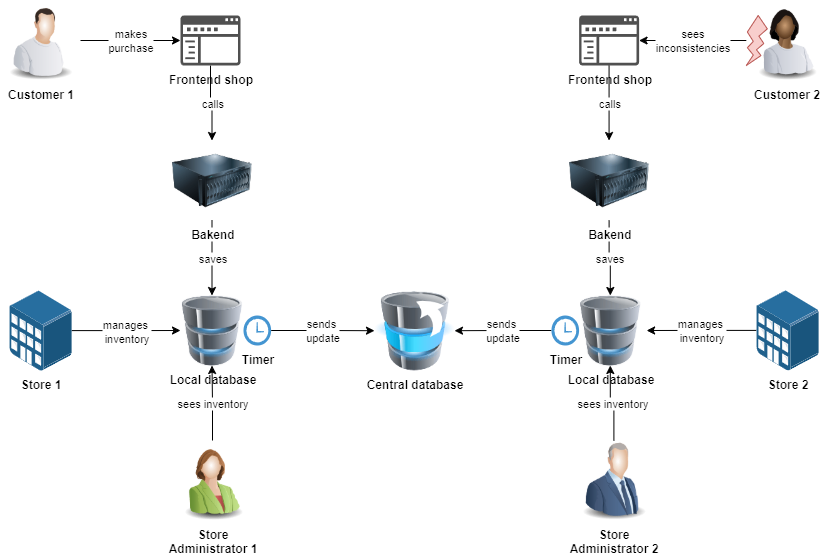

The diagram above was exported from draw.io. Its source (the exported page's mxGraphModel, read from the mxfile embedded in the PNG):
<mxGraphModel dx="1426" dy="777" grid="1" gridSize="10" guides="1" tooltips="1" connect="1" arrows="1" fold="1" page="1" pageScale="1" pageWidth="827" pageHeight="1169" math="0" shadow="0">
  <root>
    <mxCell id="Fw3afTp6y-NiyQ3UagiC-0" />
    <mxCell id="Fw3afTp6y-NiyQ3UagiC-1" parent="Fw3afTp6y-NiyQ3UagiC-0" />
    <mxCell id="Fw3afTp6y-NiyQ3UagiC-2" value="manages&amp;nbsp;&lt;div&gt;inventory&lt;/div&gt;" style="edgeStyle=orthogonalEdgeStyle;rounded=0;orthogonalLoop=1;jettySize=auto;html=1;fontStyle=0" parent="Fw3afTp6y-NiyQ3UagiC-1" source="Fw3afTp6y-NiyQ3UagiC-3" target="Fw3afTp6y-NiyQ3UagiC-7" edge="1">
      <mxGeometry relative="1" as="geometry" />
    </mxCell>
    <mxCell id="Fw3afTp6y-NiyQ3UagiC-3" value="Store 1" style="image;points=[];aspect=fixed;html=1;align=center;shadow=0;dashed=0;image=img/lib/allied_telesis/buildings/Medium_Business_Building.svg;fontStyle=1" parent="Fw3afTp6y-NiyQ3UagiC-1" vertex="1">
      <mxGeometry x="8.81" y="310" width="62.38" height="80.2" as="geometry" />
    </mxCell>
    <mxCell id="Fw3afTp6y-NiyQ3UagiC-4" value="&lt;span style=&quot;font-weight: normal;&quot;&gt;manages&amp;nbsp;&lt;/span&gt;&lt;div&gt;&lt;span style=&quot;font-weight: normal;&quot;&gt;inventory&lt;/span&gt;&lt;/div&gt;" style="edgeStyle=orthogonalEdgeStyle;rounded=0;orthogonalLoop=1;jettySize=auto;html=1;fontStyle=1" parent="Fw3afTp6y-NiyQ3UagiC-1" source="Fw3afTp6y-NiyQ3UagiC-5" target="Fw3afTp6y-NiyQ3UagiC-10" edge="1">
      <mxGeometry relative="1" as="geometry" />
    </mxCell>
    <mxCell id="Fw3afTp6y-NiyQ3UagiC-5" value="Store 2" style="image;points=[];aspect=fixed;html=1;align=center;shadow=0;dashed=0;image=img/lib/allied_telesis/buildings/Medium_Business_Building.svg;fontStyle=1" parent="Fw3afTp6y-NiyQ3UagiC-1" vertex="1">
      <mxGeometry x="755.81" y="309.8" width="62.38" height="80.2" as="geometry" />
    </mxCell>
    <mxCell id="Fw3afTp6y-NiyQ3UagiC-6" value="sends&amp;nbsp;&lt;div&gt;update&lt;/div&gt;" style="edgeStyle=orthogonalEdgeStyle;rounded=0;orthogonalLoop=1;jettySize=auto;html=1;" parent="Fw3afTp6y-NiyQ3UagiC-1" source="Fw3afTp6y-NiyQ3UagiC-11" target="Fw3afTp6y-NiyQ3UagiC-8" edge="1">
      <mxGeometry x="0.0039" relative="1" as="geometry">
        <mxPoint as="offset" />
      </mxGeometry>
    </mxCell>
    <mxCell id="Fw3afTp6y-NiyQ3UagiC-7" value="Local database" style="image;html=1;image=img/lib/clip_art/computers/Database_128x128.png;fontStyle=1" parent="Fw3afTp6y-NiyQ3UagiC-1" vertex="1">
      <mxGeometry x="180" y="315" width="63" height="70" as="geometry" />
    </mxCell>
    <mxCell id="Fw3afTp6y-NiyQ3UagiC-8" value="Central database" style="image;html=1;image=img/lib/clip_art/computers/Database_Move_Stack_128x128.png;fontStyle=1" parent="Fw3afTp6y-NiyQ3UagiC-1" vertex="1">
      <mxGeometry x="374" y="310.2" width="80" height="80" as="geometry" />
    </mxCell>
    <mxCell id="Fw3afTp6y-NiyQ3UagiC-9" value="sends&amp;nbsp;&lt;div&gt;update&lt;/div&gt;" style="edgeStyle=orthogonalEdgeStyle;rounded=0;orthogonalLoop=1;jettySize=auto;html=1;" parent="Fw3afTp6y-NiyQ3UagiC-1" source="Fw3afTp6y-NiyQ3UagiC-12" target="Fw3afTp6y-NiyQ3UagiC-8" edge="1">
      <mxGeometry relative="1" as="geometry" />
    </mxCell>
    <mxCell id="Fw3afTp6y-NiyQ3UagiC-10" value="Local database" style="image;html=1;image=img/lib/clip_art/computers/Database_128x128.png;fontStyle=1" parent="Fw3afTp6y-NiyQ3UagiC-1" vertex="1">
      <mxGeometry x="573.41" y="315" width="72.7" height="70" as="geometry" />
    </mxCell>
    <mxCell id="Fw3afTp6y-NiyQ3UagiC-11" value="Timer" style="shadow=0;dashed=0;html=1;strokeColor=none;fillColor=#4495D1;labelPosition=center;verticalLabelPosition=bottom;verticalAlign=top;align=center;outlineConnect=0;shape=mxgraph.veeam.time;fontStyle=1" parent="Fw3afTp6y-NiyQ3UagiC-1" vertex="1">
      <mxGeometry x="243" y="335" width="27.62" height="30" as="geometry" />
    </mxCell>
    <mxCell id="Fw3afTp6y-NiyQ3UagiC-12" value="Timer" style="shadow=0;dashed=0;html=1;strokeColor=none;fillColor=#4495D1;labelPosition=center;verticalLabelPosition=bottom;verticalAlign=top;align=center;outlineConnect=0;shape=mxgraph.veeam.time;fontStyle=1" parent="Fw3afTp6y-NiyQ3UagiC-1" vertex="1">
      <mxGeometry x="550.95" y="335" width="27.62" height="30" as="geometry" />
    </mxCell>
    <mxCell id="Fw3afTp6y-NiyQ3UagiC-13" value="calls" style="edgeStyle=orthogonalEdgeStyle;rounded=0;orthogonalLoop=1;jettySize=auto;html=1;" parent="Fw3afTp6y-NiyQ3UagiC-1" source="Fw3afTp6y-NiyQ3UagiC-14" target="Fw3afTp6y-NiyQ3UagiC-18" edge="1">
      <mxGeometry x="0.0081" relative="1" as="geometry">
        <mxPoint as="offset" />
      </mxGeometry>
    </mxCell>
    <mxCell id="Fw3afTp6y-NiyQ3UagiC-14" value="Frontend shop" style="sketch=0;pointerEvents=1;shadow=0;dashed=0;html=1;strokeColor=none;labelPosition=center;verticalLabelPosition=bottom;verticalAlign=top;align=center;fillColor=#505050;shape=mxgraph.mscae.intune.company_portal;fontStyle=1" parent="Fw3afTp6y-NiyQ3UagiC-1" vertex="1">
      <mxGeometry x="180" y="35" width="60" height="50" as="geometry" />
    </mxCell>
    <mxCell id="Fw3afTp6y-NiyQ3UagiC-15" value="calls" style="edgeStyle=orthogonalEdgeStyle;rounded=0;orthogonalLoop=1;jettySize=auto;html=1;" parent="Fw3afTp6y-NiyQ3UagiC-1" source="Fw3afTp6y-NiyQ3UagiC-16" target="Fw3afTp6y-NiyQ3UagiC-20" edge="1">
      <mxGeometry relative="1" as="geometry" />
    </mxCell>
    <mxCell id="Fw3afTp6y-NiyQ3UagiC-16" value="Frontend shop" style="sketch=0;pointerEvents=1;shadow=0;dashed=0;html=1;strokeColor=none;labelPosition=center;verticalLabelPosition=bottom;verticalAlign=top;align=center;fillColor=#505050;shape=mxgraph.mscae.intune.company_portal;fontStyle=1" parent="Fw3afTp6y-NiyQ3UagiC-1" vertex="1">
      <mxGeometry x="578.5699999999999" y="34.999999999999986" width="60" height="50" as="geometry" />
    </mxCell>
    <mxCell id="Fw3afTp6y-NiyQ3UagiC-17" value="saves" style="edgeStyle=orthogonalEdgeStyle;rounded=0;orthogonalLoop=1;jettySize=auto;html=1;" parent="Fw3afTp6y-NiyQ3UagiC-1" source="Fw3afTp6y-NiyQ3UagiC-18" target="Fw3afTp6y-NiyQ3UagiC-7" edge="1">
      <mxGeometry relative="1" as="geometry">
        <mxPoint as="offset" />
      </mxGeometry>
    </mxCell>
    <mxCell id="Fw3afTp6y-NiyQ3UagiC-18" value="Bakend" style="image;html=1;image=img/lib/clip_art/computers/Server_128x128.png;fontStyle=1" parent="Fw3afTp6y-NiyQ3UagiC-1" vertex="1">
      <mxGeometry x="171.5" y="160" width="80" height="80" as="geometry" />
    </mxCell>
    <mxCell id="Fw3afTp6y-NiyQ3UagiC-19" value="saves" style="edgeStyle=orthogonalEdgeStyle;rounded=0;orthogonalLoop=1;jettySize=auto;html=1;" parent="Fw3afTp6y-NiyQ3UagiC-1" source="Fw3afTp6y-NiyQ3UagiC-20" target="Fw3afTp6y-NiyQ3UagiC-10" edge="1">
      <mxGeometry relative="1" as="geometry" />
    </mxCell>
    <mxCell id="Fw3afTp6y-NiyQ3UagiC-20" value="Bakend" style="image;html=1;image=img/lib/clip_art/computers/Server_128x128.png;fontStyle=1" parent="Fw3afTp6y-NiyQ3UagiC-1" vertex="1">
      <mxGeometry x="568.5699999999999" y="160" width="80" height="80" as="geometry" />
    </mxCell>
    <mxCell id="Fw3afTp6y-NiyQ3UagiC-21" value="Customer 1" style="image;html=1;image=img/lib/clip_art/people/Worker_Man_128x128.png;fontStyle=1" parent="Fw3afTp6y-NiyQ3UagiC-1" vertex="1">
      <mxGeometry y="20" width="80" height="80" as="geometry" />
    </mxCell>
    <mxCell id="Fw3afTp6y-NiyQ3UagiC-22" value="makes&lt;div&gt;purchase&lt;/div&gt;" style="edgeStyle=orthogonalEdgeStyle;rounded=0;orthogonalLoop=1;jettySize=auto;html=1;" parent="Fw3afTp6y-NiyQ3UagiC-1" source="Fw3afTp6y-NiyQ3UagiC-21" target="Fw3afTp6y-NiyQ3UagiC-14" edge="1">
      <mxGeometry relative="1" as="geometry" />
    </mxCell>
    <mxCell id="Fw3afTp6y-NiyQ3UagiC-23" value="sees&lt;div&gt;inconsistencies&lt;/div&gt;" style="edgeStyle=orthogonalEdgeStyle;rounded=0;orthogonalLoop=1;jettySize=auto;html=1;" parent="Fw3afTp6y-NiyQ3UagiC-1" source="Fw3afTp6y-NiyQ3UagiC-24" target="Fw3afTp6y-NiyQ3UagiC-16" edge="1">
      <mxGeometry relative="1" as="geometry">
        <mxPoint x="741.19" y="60" as="sourcePoint" />
      </mxGeometry>
    </mxCell>
    <mxCell id="Fw3afTp6y-NiyQ3UagiC-24" value="Customer 2" style="image;html=1;image=img/lib/clip_art/people/Worker_Woman_Black_128x128.png;fontStyle=1" parent="Fw3afTp6y-NiyQ3UagiC-1" vertex="1">
      <mxGeometry x="745.81" y="20" width="80" height="80" as="geometry" />
    </mxCell>
    <mxCell id="lkv2kNx1mO0FYzu8vErx-0" value="" style="verticalLabelPosition=bottom;verticalAlign=top;html=1;shape=mxgraph.basic.flash;fillColor=#f8cecc;strokeColor=#b85450;" parent="Fw3afTp6y-NiyQ3UagiC-1" vertex="1">
      <mxGeometry x="745.81" y="35" width="21" height="50" as="geometry" />
    </mxCell>
    <mxCell id="hbDKh80JLQGA458UAlWh-1" value="sees inventory" style="edgeStyle=orthogonalEdgeStyle;rounded=0;orthogonalLoop=1;jettySize=auto;html=1;" parent="Fw3afTp6y-NiyQ3UagiC-1" source="hbDKh80JLQGA458UAlWh-0" target="Fw3afTp6y-NiyQ3UagiC-10" edge="1">
      <mxGeometry relative="1" as="geometry" />
    </mxCell>
    <mxCell id="hbDKh80JLQGA458UAlWh-0" value="Store&lt;div&gt;Administrator 2&lt;/div&gt;" style="image;html=1;image=img/lib/clip_art/people/Suit_Man_Blue_128x128.png;fontStyle=1" parent="Fw3afTp6y-NiyQ3UagiC-1" vertex="1">
      <mxGeometry x="573.41" y="460" width="80" height="80" as="geometry" />
    </mxCell>
    <mxCell id="hbDKh80JLQGA458UAlWh-5" value="sees inventory" style="edgeStyle=orthogonalEdgeStyle;rounded=0;orthogonalLoop=1;jettySize=auto;html=1;" parent="Fw3afTp6y-NiyQ3UagiC-1" source="hbDKh80JLQGA458UAlWh-4" target="Fw3afTp6y-NiyQ3UagiC-7" edge="1">
      <mxGeometry relative="1" as="geometry" />
    </mxCell>
    <mxCell id="hbDKh80JLQGA458UAlWh-4" value="&lt;span style=&quot;font-weight: 700;&quot;&gt;Store&lt;/span&gt;&lt;div style=&quot;font-weight: 700;&quot;&gt;Administrator 1&lt;/div&gt;" style="image;html=1;image=img/lib/clip_art/people/Suit_Woman_Green_128x128.png" parent="Fw3afTp6y-NiyQ3UagiC-1" vertex="1">
      <mxGeometry x="172" y="460" width="80" height="80" as="geometry" />
    </mxCell>
  </root>
</mxGraphModel>